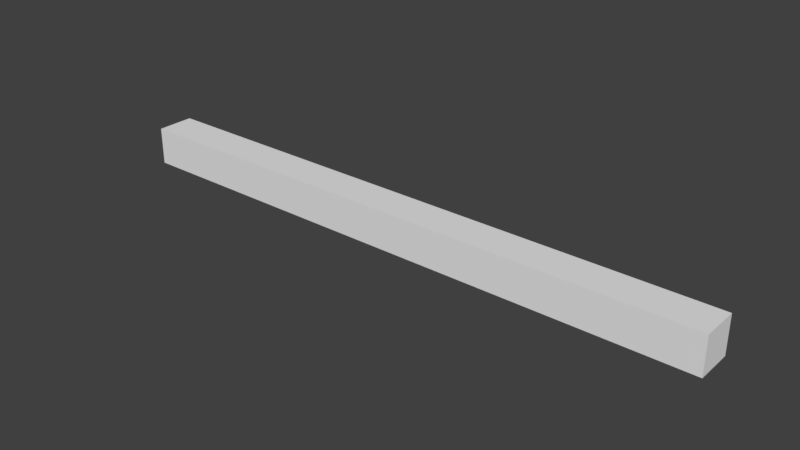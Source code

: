 # Source: SM_WallBase_4x0.25x0.25.blend  (saved by Blender 2.78.0; exported with 4.5.12 LTS)
import bpy
from mathutils import Matrix  # noqa: F401  (used for matrix-valued properties, if any)

bpy.ops.wm.read_factory_settings(use_empty=True)
scene = bpy.context.scene
scene.name = 'Scene'

# ---- collections
col_collection_1 = bpy.data.collections.new('Collection 1'); scene.collection.children.link(col_collection_1)

# ---- world
world_world = bpy.data.worlds.new('World'); scene.world = world_world
world_world.color = (0.05088, 0.05088, 0.05088)
world_world.use_sun_shadow = False
world_world.sun_shadow_jitter_overblur = 0.0
world_world.cycles.sampling_method = 'MANUAL'

# ---- meshes
me_wallbase4x0_25x0_25 = bpy.data.meshes.new('Wallbase4x0.25x0.25')
me_wallbase4x0_25x0_25.from_pydata([(-4.0, 0.25, -0.25), (-4.0, 0.25, 0.0), (-4.0, -8.009e-08, -0.25), (-4.0, -8.009e-08, 0.0), (9.529e-05, 0.25, -0.25), (9.529e-05, 0.25, 0.0), (9.058e-05, -8.009e-08, -0.25), (9.058e-05, -8.009e-08, 0.0)], [], [(0, 1, 3, 2), (2, 3, 7, 6), (6, 7, 5, 4), (4, 5, 1, 0), (2, 6, 4, 0), (7, 3, 1, 5)])
me_wallbase4x0_25x0_25.use_remesh_preserve_volume = False
me_wallbase4x0_25x0_25.use_remesh_preserve_attributes = False
me_wallbase4x0_25x0_25.use_mirror_vertex_groups = False
me_wallbase4x0_25x0_25.update()

# ---- objects
ob_wallbase4x0_25x0_25 = bpy.data.objects.new('WallBase4x0.25x0.25', me_wallbase4x0_25x0_25)

# ---- transforms, parenting, visibility, modifiers, constraints
ob_wallbase4x0_25x0_25.location = (0.0, 0.0, 0.0)
ob_wallbase4x0_25x0_25.lineart.crease_threshold = 0.0

# ---- collection membership
col_collection_1.objects.link(ob_wallbase4x0_25x0_25)

# ---- scene / render settings (as saved in the file)
scene.frame_start = 1; scene.frame_end = 250; scene.frame_set(1)
scene.render.engine = 'BLENDER_EEVEE_NEXT'
scene.render.resolution_percentage = 50
scene.render.dither_intensity = 0.0
scene.cycles.use_denoising = False
scene.cycles.samples = 128
scene.cycles.sampling_pattern = 'TABULATED_SOBOL'
scene.cycles.light_sampling_threshold = 0.0
scene.cycles.use_adaptive_sampling = False
scene.cycles.use_light_tree = False
scene.cycles.blur_glossy = 0.0
scene.cycles.sample_clamp_indirect = 0.0
scene.view_settings.view_transform = 'Standard'
bpy.context.view_layer.update()

# ---- added for rendering (the .blend has no active camera and no usable light): camera, sun
cam_auto = bpy.data.cameras.new('AutoCamera')
cam_auto.lens = 50.0
cam_auto.sensor_width = 36.0
cam_auto.clip_end = 1000.0
ob_auto_camera = bpy.data.objects.new('AutoCamera', cam_auto)
scene.collection.objects.link(ob_auto_camera)
ob_auto_camera.location = (1.71546, -4.3335, 2.84733)
ob_auto_camera.rotation_euler = (1.09748, -7.21219e-08, 0.694738)
scene.camera = ob_auto_camera
light_auto_sun = bpy.data.lights.new('AutoSun', 'SUN')
light_auto_sun.energy = 3.0
light_auto_sun.angle = 0.0523599
ob_auto_sun = bpy.data.objects.new('AutoSun', light_auto_sun)
scene.collection.objects.link(ob_auto_sun)
ob_auto_sun.rotation_euler = (0.872665, 0.174533, 0.523599)
bpy.context.view_layer.update()
